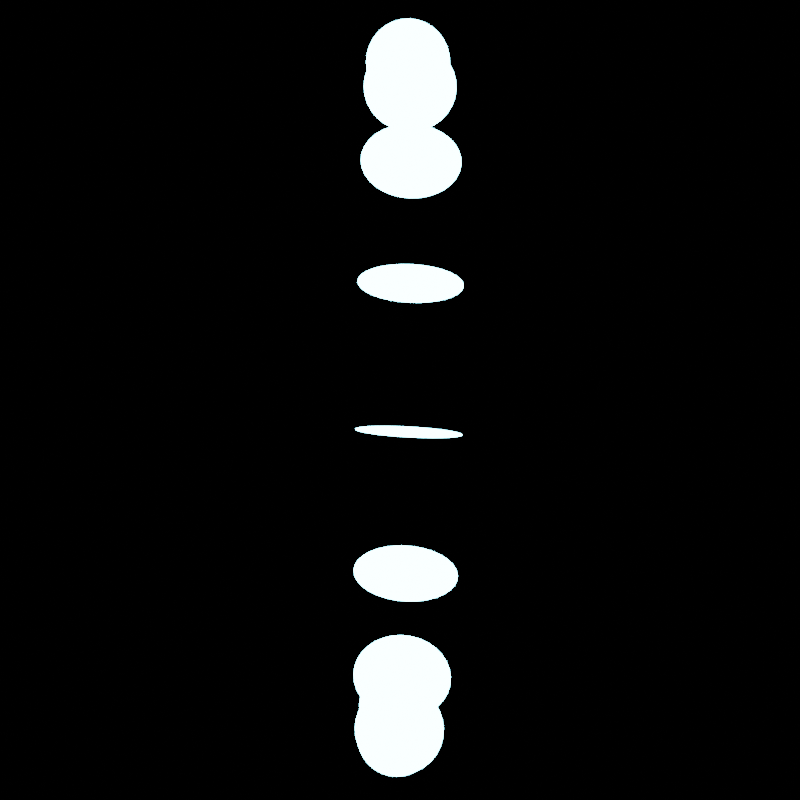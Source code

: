 # Source: relog_animotion_nodes_vid3_mirar_bien_prueba_mia_crisP.blend  (saved by Blender 3.0.18; exported with 4.5.12 LTS)
import bpy
from mathutils import Matrix  # noqa: F401  (used for matrix-valued properties, if any)

bpy.ops.wm.read_factory_settings(use_empty=True)
scene = bpy.context.scene
scene.name = 'Scene'

# ---- collections
col_collection = bpy.data.collections.new('Collection'); scene.collection.children.link(col_collection)
col_animation_nodes_object_container = bpy.data.collections.new('Animation Nodes Object Container'); scene.collection.children.link(col_animation_nodes_object_container)

# ---- materials (node trees are filled in below, after node groups)
mat_material_001 = bpy.data.materials.new('Material.001')
mat_material_001.use_transparent_shadow = False

# ---- material node trees
mat_material_001.use_nodes = True; mat_material_001.node_tree.nodes.clear()
_N = mat_material_001.node_tree.nodes; _L = mat_material_001.node_tree.links
n0 = _N.new('ShaderNodeOutputMaterial'); n0.name = 'Material Output'; n0.location = (300, 300)
n1 = _N.new('ShaderNodeEmission'); n1.name = 'Emission'; n1.location = (10, 300)
n1.inputs[0].default_value = (0.2501, 0.8079, 1.0, 1.0)
n1.inputs[1].default_value = 28.0
_L.new(n1.outputs[0], n0.inputs[0])
n0.is_active_output = True

# ---- world
world_world = bpy.data.worlds.new('World'); scene.world = world_world
world_world.use_nodes = True; world_world.node_tree.nodes.clear()
_N = world_world.node_tree.nodes; _L = world_world.node_tree.links
n0 = _N.new('ShaderNodeOutputWorld'); n0.name = 'World Output'; n0.location = (300, 300)
n1 = _N.new('ShaderNodeBackground'); n1.name = 'Background'; n1.location = (10, 300)
n1.inputs[0].default_value = (0.0, 0.0, 0.0, 1.0)
_L.new(n1.outputs[0], n0.inputs[0])
n0.is_active_output = True
world_world.color = (0.05088, 0.05088, 0.05088)
world_world.use_sun_shadow = False
world_world.sun_shadow_jitter_overblur = 0.0

# ---- cameras
cam_camera = bpy.data.cameras.new('Camera')
cam_camera.clip_end = 100.0
cam_camera.ortho_scale = 7.314

# ---- meshes
me_circle = bpy.data.meshes.new('Circle')
me_circle.from_pydata([(0.0, 2.597, 0.0), (-0.05359, 2.592, 0.0), (-0.1051, 2.576, 0.0), (-0.1526, 2.551, 0.0), (-0.1942, 2.517, 0.0), (-0.2284, 2.475, 0.0), (-0.2538, 2.428, 0.0), (-0.2694, 2.376, 0.0), (-0.2747, 2.322, 0.0), (-0.2694, 2.269, 0.0), (-0.2538, 2.217, 0.0), (-0.2284, 2.17, 0.0), (-0.1942, 2.128, 0.0), (-0.1526, 2.094, 0.0), (-0.1051, 2.069, 0.0), (-0.05359, 2.053, 0.0), (2.401e-08, 2.048, 0.0), (0.05359, 2.053, 0.0), (0.1051, 2.069, 0.0), (0.1526, 2.094, 0.0), (0.1942, 2.128, 0.0), (0.2284, 2.17, 0.0), (0.2538, 2.217, 0.0), (0.2694, 2.269, 0.0), (0.2747, 2.322, 0.0), (0.2694, 2.376, 0.0), (0.2538, 2.428, 0.0), (0.2284, 2.475, 0.0), (0.1942, 2.517, 0.0), (0.1526, 2.551, 0.0), (0.1051, 2.576, 0.0), (0.05359, 2.592, 0.0)], [], [(1, 2, 3, 4, 5, 6, 7, 8, 9, 10, 11, 12, 13, 14, 15, 16, 17, 18, 19, 20, 21, 22, 23, 24, 25, 26, 27, 28, 29, 30, 31, 0)])
_uv = me_circle.uv_layers.new(name='UVMap')
_uv.uv.foreach_set('vector', [0.0, 0.0, 0.0, 0.0, 0.0, 0.0, 0.0, 0.0, 0.0, 0.0, 0.0, 0.0, 0.0, 0.0, 0.0, 0.0, 0.0, 0.0, 0.0, 0.0, 0.0, 0.0, 0.0, 0.0, 0.0, 0.0, 0.0, 0.0, 0.0, 0.0, 0.0, 0.0, 0.0, 0.0, 0.0, 0.0, 0.0, 0.0, 0.0, 0.0, 0.0, 0.0, 0.0, 0.0, 0.0, 0.0, 0.0, 0.0, 0.0, 0.0, 0.0, 0.0, 0.0, 0.0, 0.0, 0.0, 0.0, 0.0, 0.0, 0.0, 0.0, 0.0, 0.0, 0.0])
me_circle.materials.append(mat_material_001)
me_circle.use_remesh_fix_poles = True
me_circle.use_remesh_preserve_attributes = False
me_circle.update()
me_circle_001 = bpy.data.meshes.new('Circle.001')
me_circle_001.from_pydata([(0.0, 1.541, 0.0), (-0.2595, 1.092, 0.0), (0.2595, 1.092, 0.0)], [], [(1, 2, 0)])
_uv = me_circle_001.uv_layers.new(name='UVMap')
_uv.uv.foreach_set('vector', [0.0, 0.0, 0.0, 0.0, 0.0, 0.0])
me_circle_001.materials.append(mat_material_001)
me_circle_001.use_remesh_fix_poles = True
me_circle_001.use_remesh_preserve_attributes = False
me_circle_001.update()
me_plane = bpy.data.meshes.new('Plane')
me_plane.from_pydata([(-0.1122, 2.853, 0.0), (0.1122, 2.853, 0.0), (-0.1122, 3.513, 0.0), (0.1122, 3.513, 0.0)], [], [(0, 1, 3, 2)])
_uv = me_plane.uv_layers.new(name='UVMap')
_uv.uv.foreach_set('vector', [0.0, 0.0, 1.0, 0.0, 1.0, 1.0, 0.0, 1.0])
me_plane.materials.append(mat_material_001)
me_plane.use_remesh_fix_poles = True
me_plane.use_remesh_preserve_attributes = False
me_plane.update()

# ---- objects
ob_circle = bpy.data.objects.new('Circle', me_circle)
ob_triangle = bpy.data.objects.new('triangle', me_circle_001)
ob_camera = bpy.data.objects.new('Camera', cam_camera)
ob_plane = bpy.data.objects.new('Plane', me_plane)
ob_instance_hyhpk_0 = bpy.data.objects.new('instance_hyhpk_0', me_plane)
ob_instance_hyhpk_1 = bpy.data.objects.new('instance_hyhpk_1', me_plane)
ob_instance_hyhpk_2 = bpy.data.objects.new('instance_hyhpk_2', me_plane)
ob_instance_hyhpk_3 = bpy.data.objects.new('instance_hyhpk_3', me_plane)
ob_instance_hyhpk_4 = bpy.data.objects.new('instance_hyhpk_4', me_plane)
ob_instance_hyhpk_5 = bpy.data.objects.new('instance_hyhpk_5', me_plane)
ob_instance_hyhpk_6 = bpy.data.objects.new('instance_hyhpk_6', me_plane)
ob_instance_hyhpk_7 = bpy.data.objects.new('instance_hyhpk_7', me_plane)
ob_instance_hyhpk_8 = bpy.data.objects.new('instance_hyhpk_8', me_plane)
ob_instance_hyhpk_9 = bpy.data.objects.new('instance_hyhpk_9', me_plane)
ob_instance_dkayo_0 = bpy.data.objects.new('instance_dkayo_0', me_plane)
ob_instance_dkayo_1 = bpy.data.objects.new('instance_dkayo_1', me_plane)
ob_instance_dkayo_2 = bpy.data.objects.new('instance_dkayo_2', me_plane)
ob_instance_dkayo_3 = bpy.data.objects.new('instance_dkayo_3', me_plane)
ob_instance_dkayo_4 = bpy.data.objects.new('instance_dkayo_4', me_plane)
ob_instance_dkayo_5 = bpy.data.objects.new('instance_dkayo_5', me_plane)
ob_instance_dkayo_6 = bpy.data.objects.new('instance_dkayo_6', me_plane)
ob_instance_dkayo_7 = bpy.data.objects.new('instance_dkayo_7', me_plane)
ob_instance_dkayo_8 = bpy.data.objects.new('instance_dkayo_8', me_plane)
ob_instance_dkayo_9 = bpy.data.objects.new('instance_dkayo_9', me_plane)
ob_instance_dkayo_10 = bpy.data.objects.new('instance_dkayo_10', me_plane)
ob_instance_dkayo_11 = bpy.data.objects.new('instance_dkayo_11', me_plane)
ob_instance_dkayo_12 = bpy.data.objects.new('instance_dkayo_12', me_plane)
ob_instance_dkayo_13 = bpy.data.objects.new('instance_dkayo_13', me_plane)
ob_instance_dkayo_14 = bpy.data.objects.new('instance_dkayo_14', me_plane)
ob_instance_dkayo_15 = bpy.data.objects.new('instance_dkayo_15', me_plane)
ob_instance_dkayo_16 = bpy.data.objects.new('instance_dkayo_16', me_plane)
ob_instance_dkayo_17 = bpy.data.objects.new('instance_dkayo_17', me_plane)
ob_instance_dkayo_18 = bpy.data.objects.new('instance_dkayo_18', me_plane)
ob_instance_dkayo_19 = bpy.data.objects.new('instance_dkayo_19', me_plane)
ob_instance_dkayo_20 = bpy.data.objects.new('instance_dkayo_20', me_plane)
ob_instance_dkayo_21 = bpy.data.objects.new('instance_dkayo_21', me_plane)
ob_instance_jstqk_0 = bpy.data.objects.new('instance_jstqk_0', me_circle_001)
ob_instance_jstqk_1 = bpy.data.objects.new('instance_jstqk_1', me_circle_001)
ob_instance_jstqk_2 = bpy.data.objects.new('instance_jstqk_2', me_circle_001)
ob_instance_jstqk_3 = bpy.data.objects.new('instance_jstqk_3', me_circle_001)
ob_instance_jstqk_4 = bpy.data.objects.new('instance_jstqk_4', me_circle_001)
ob_instance_jstqk_5 = bpy.data.objects.new('instance_jstqk_5', me_circle_001)
ob_instance_jstqk_6 = bpy.data.objects.new('instance_jstqk_6', me_circle_001)
ob_instance_jstqk_7 = bpy.data.objects.new('instance_jstqk_7', me_circle_001)
ob_instance_xnvwy_0 = bpy.data.objects.new('instance_xnvwy_0', me_circle_001)
ob_instance_xnvwy_1 = bpy.data.objects.new('instance_xnvwy_1', me_circle_001)
ob_instance_wjgej_0 = bpy.data.objects.new('instance_wjgej_0', me_circle)
ob_instance_wjgej_1 = bpy.data.objects.new('instance_wjgej_1', me_circle)
ob_instance_wjgej_2 = bpy.data.objects.new('instance_wjgej_2', me_circle)
ob_instance_wjgej_3 = bpy.data.objects.new('instance_wjgej_3', me_circle)
ob_instance_aexbj_0 = bpy.data.objects.new('instance_aexbj_0', me_circle)
ob_instance_aexbj_1 = bpy.data.objects.new('instance_aexbj_1', me_circle)
ob_instance_aexbj_2 = bpy.data.objects.new('instance_aexbj_2', me_circle)
ob_instance_aexbj_3 = bpy.data.objects.new('instance_aexbj_3', me_circle)
ob_instance_aexbj_4 = bpy.data.objects.new('instance_aexbj_4', me_circle)
ob_instance_aexbj_5 = bpy.data.objects.new('instance_aexbj_5', me_circle)
ob_instance_aexbj_6 = bpy.data.objects.new('instance_aexbj_6', me_circle)
ob_instance_aexbj_7 = bpy.data.objects.new('instance_aexbj_7', me_circle)
ob_instance_aexbj_8 = bpy.data.objects.new('instance_aexbj_8', me_circle)
ob_instance_aexbj_9 = bpy.data.objects.new('instance_aexbj_9', me_circle)
ob_instance_aexbj_10 = bpy.data.objects.new('instance_aexbj_10', me_circle)
ob_instance_aexbj_11 = bpy.data.objects.new('instance_aexbj_11', me_circle)
ob_instance_aexbj_12 = bpy.data.objects.new('instance_aexbj_12', me_circle)
ob_instance_aexbj_13 = bpy.data.objects.new('instance_aexbj_13', me_circle)

# ---- transforms, parenting, visibility, modifiers, constraints
ob_circle.location = (0.0, 0.0, 0.0)
ob_circle.hide_viewport = True
ob_circle.hide_render = True
ob_triangle.location = (0.0, 0.0, 0.0)
ob_triangle.hide_viewport = True
ob_triangle.hide_render = True
ob_camera.location = (0.0, 0.0, 7.996)
ob_camera.lock_rotations_4d = False
ob_camera.empty_display_type = 'ARROWS'
ob_camera.color = (0.0, 0.0, 0.0, 0.0)
ob_camera.display_type = 'WIRE'
ob_camera.lineart.crease_threshold = 0.0
ob_plane.location = (0.0, 0.0, 0.0)
ob_plane.hide_viewport = True
ob_plane.hide_render = True
ob_instance_hyhpk_0.location = (0.0, 0.0, 0.0)
ob_instance_hyhpk_0.rotation_euler = (0.01791, -2.915, -0.02118)
ob_instance_hyhpk_0.hide_viewport = True
ob_instance_hyhpk_0.hide_render = True
ob_instance_hyhpk_1.location = (0.0, 0.0, 0.0)
ob_instance_hyhpk_1.rotation_euler = (-0.166, -2.918, 0.0205)
ob_instance_hyhpk_1.hide_viewport = True
ob_instance_hyhpk_1.hide_render = True
ob_instance_hyhpk_2.location = (0.0, 0.0, 0.0)
ob_instance_hyhpk_2.rotation_euler = (-0.3493, -2.93, 0.06057)
ob_instance_hyhpk_2.hide_viewport = True
ob_instance_hyhpk_2.hide_render = True
ob_instance_hyhpk_3.location = (0.0, 0.0, 0.0)
ob_instance_hyhpk_3.rotation_euler = (-0.5314, -2.948, 0.0974)
ob_instance_hyhpk_3.hide_viewport = True
ob_instance_hyhpk_3.hide_render = True
ob_instance_hyhpk_4.location = (0.0, 0.0, 0.0)
ob_instance_hyhpk_4.rotation_euler = (-0.7118, -2.974, 0.1296)
ob_instance_hyhpk_4.hide_viewport = True
ob_instance_hyhpk_4.hide_render = True
ob_instance_hyhpk_5.location = (0.0, 0.0, 0.0)
ob_instance_hyhpk_5.rotation_euler = (-0.8904, -3.006, 0.1558)
ob_instance_hyhpk_5.hide_viewport = True
ob_instance_hyhpk_5.hide_render = True
ob_instance_hyhpk_6.location = (0.0, 0.0, 0.0)
ob_instance_hyhpk_6.rotation_euler = (-1.067, -3.041, 0.1754)
ob_instance_hyhpk_6.hide_viewport = True
ob_instance_hyhpk_6.hide_render = True
ob_instance_hyhpk_7.location = (0.0, 0.0, 0.0)
ob_instance_hyhpk_7.rotation_euler = (-1.243, -3.08, 0.1875)
ob_instance_hyhpk_7.hide_viewport = True
ob_instance_hyhpk_7.hide_render = True
ob_instance_hyhpk_8.location = (0.0, 0.0, 0.0)
ob_instance_hyhpk_8.rotation_euler = (1.724, -0.0207, -2.95)
ob_instance_hyhpk_8.hide_viewport = True
ob_instance_hyhpk_8.hide_render = True
ob_instance_hyhpk_9.location = (0.0, 0.0, 0.0)
ob_instance_hyhpk_9.rotation_euler = (1.68, -0.007641, -2.95)
ob_instance_hyhpk_9.hide_viewport = True
ob_instance_hyhpk_9.hide_render = True
ob_instance_dkayo_0.location = (0.0, 0.0, 0.0)
ob_instance_dkayo_0.rotation_euler = (1.697, -0.007641, -2.95)
ob_instance_dkayo_0.hide_viewport = True
ob_instance_dkayo_0.hide_render = True
ob_instance_dkayo_1.location = (0.0, 0.0, 0.0)
ob_instance_dkayo_1.rotation_euler = (1.715, -0.007641, -2.95)
ob_instance_dkayo_1.hide_viewport = True
ob_instance_dkayo_1.hide_render = True
ob_instance_dkayo_2.location = (0.0, 0.0, 0.0)
ob_instance_dkayo_2.rotation_euler = (1.732, -0.007641, -2.95)
ob_instance_dkayo_2.hide_viewport = True
ob_instance_dkayo_2.hide_render = True
ob_instance_dkayo_3.location = (0.0, 0.0, 0.0)
ob_instance_dkayo_3.rotation_euler = (1.75, -0.007641, -2.95)
ob_instance_dkayo_3.hide_viewport = True
ob_instance_dkayo_3.hide_render = True
ob_instance_dkayo_4.location = (0.0, 0.0, 0.0)
ob_instance_dkayo_4.rotation_euler = (-1.374, -3.134, 0.1918)
ob_instance_dkayo_4.hide_viewport = True
ob_instance_dkayo_4.hide_render = True
ob_instance_dkayo_5.location = (0.0, 0.0, 0.0)
ob_instance_dkayo_5.rotation_euler = (-1.357, -3.134, 0.1918)
ob_instance_dkayo_5.hide_viewport = True
ob_instance_dkayo_5.hide_render = True
ob_instance_dkayo_6.location = (0.0, 0.0, 0.0)
ob_instance_dkayo_6.rotation_euler = (-1.34, -3.134, 0.1918)
ob_instance_dkayo_6.hide_viewport = True
ob_instance_dkayo_6.hide_render = True
ob_instance_dkayo_7.location = (0.0, 0.0, 0.0)
ob_instance_dkayo_7.rotation_euler = (-1.322, -3.134, 0.1918)
ob_instance_dkayo_7.hide_viewport = True
ob_instance_dkayo_7.hide_render = True
ob_instance_dkayo_8.location = (0.0, 0.0, 0.0)
ob_instance_dkayo_8.rotation_euler = (-1.305, -3.134, 0.1918)
ob_instance_dkayo_8.hide_viewport = True
ob_instance_dkayo_8.hide_render = True
ob_instance_dkayo_9.location = (0.0, 0.0, 0.0)
ob_instance_dkayo_9.rotation_euler = (-1.287, -3.134, 0.1918)
ob_instance_dkayo_9.hide_viewport = True
ob_instance_dkayo_9.hide_render = True
ob_instance_dkayo_10.location = (0.0, 0.0, 0.0)
ob_instance_dkayo_10.rotation_euler = (-1.27, -3.134, 0.1918)
ob_instance_dkayo_10.hide_viewport = True
ob_instance_dkayo_10.hide_render = True
ob_instance_dkayo_11.location = (0.0, 0.0, 0.0)
ob_instance_dkayo_11.rotation_euler = (-1.252, -3.134, 0.1918)
ob_instance_dkayo_11.hide_viewport = True
ob_instance_dkayo_11.hide_render = True
ob_instance_dkayo_12.location = (0.0, 0.0, 0.0)
ob_instance_dkayo_12.rotation_euler = (-1.235, -3.134, 0.1918)
ob_instance_dkayo_12.hide_viewport = True
ob_instance_dkayo_12.hide_render = True
ob_instance_dkayo_13.location = (0.0, 0.0, 0.0)
ob_instance_dkayo_13.rotation_euler = (-1.217, -3.134, 0.1918)
ob_instance_dkayo_13.hide_viewport = True
ob_instance_dkayo_13.hide_render = True
ob_instance_dkayo_14.location = (0.0, 0.0, 0.0)
ob_instance_dkayo_14.rotation_euler = (-1.2, -3.134, 0.1918)
ob_instance_dkayo_14.hide_viewport = True
ob_instance_dkayo_14.hide_render = True
ob_instance_dkayo_15.location = (0.0, 0.0, 0.0)
ob_instance_dkayo_15.rotation_euler = (-1.182, -3.134, 0.1918)
ob_instance_dkayo_15.hide_viewport = True
ob_instance_dkayo_15.hide_render = True
ob_instance_dkayo_16.location = (0.0, 0.0, 0.0)
ob_instance_dkayo_16.rotation_euler = (-1.165, -3.134, 0.1918)
ob_instance_dkayo_16.hide_viewport = True
ob_instance_dkayo_16.hide_render = True
ob_instance_dkayo_17.location = (0.0, 0.0, 0.0)
ob_instance_dkayo_17.rotation_euler = (-1.148, -3.134, 0.1918)
ob_instance_dkayo_17.hide_viewport = True
ob_instance_dkayo_17.hide_render = True
ob_instance_dkayo_18.location = (0.0, 0.0, 0.0)
ob_instance_dkayo_18.rotation_euler = (-1.13, -3.134, 0.1918)
ob_instance_dkayo_18.hide_viewport = True
ob_instance_dkayo_18.hide_render = True
ob_instance_dkayo_19.location = (0.0, 0.0, 0.0)
ob_instance_dkayo_19.rotation_euler = (-1.113, -3.134, 0.1918)
ob_instance_dkayo_19.hide_viewport = True
ob_instance_dkayo_19.hide_render = True
ob_instance_dkayo_20.location = (0.0, 0.0, 0.0)
ob_instance_dkayo_20.rotation_euler = (-1.095, -3.134, 0.1918)
ob_instance_dkayo_20.hide_viewport = True
ob_instance_dkayo_20.hide_render = True
ob_instance_dkayo_21.location = (0.0, 0.0, 0.0)
ob_instance_dkayo_21.rotation_euler = (-1.078, -3.134, 0.1918)
ob_instance_dkayo_21.hide_viewport = True
ob_instance_dkayo_21.hide_render = True
ob_instance_jstqk_0.location = (0.0, 0.0, 0.0)
ob_instance_jstqk_0.rotation_euler = (0.01767, 2.985, -0.01438)
ob_instance_jstqk_0.hide_viewport = True
ob_instance_jstqk_0.hide_render = True
ob_instance_jstqk_1.location = (0.0, 0.0, 0.0)
ob_instance_jstqk_1.rotation_euler = (0.03512, 2.985, -0.01438)
ob_instance_jstqk_1.hide_viewport = True
ob_instance_jstqk_1.hide_render = True
ob_instance_jstqk_2.location = (0.0, 0.0, 0.0)
ob_instance_jstqk_2.rotation_euler = (0.05257, 2.985, -0.01438)
ob_instance_jstqk_2.hide_viewport = True
ob_instance_jstqk_2.hide_render = True
ob_instance_jstqk_3.location = (0.0, 0.0, 0.0)
ob_instance_jstqk_3.rotation_euler = (0.07003, 2.985, -0.01438)
ob_instance_jstqk_3.hide_viewport = True
ob_instance_jstqk_3.hide_render = True
ob_instance_jstqk_4.location = (0.0, 0.0, 0.0)
ob_instance_jstqk_4.rotation_euler = (0.08748, 2.985, -0.01438)
ob_instance_jstqk_4.hide_viewport = True
ob_instance_jstqk_4.hide_render = True
ob_instance_jstqk_5.location = (0.0, 0.0, 0.0)
ob_instance_jstqk_5.rotation_euler = (0.1049, 2.985, -0.01438)
ob_instance_jstqk_5.hide_viewport = True
ob_instance_jstqk_5.hide_render = True
ob_instance_jstqk_6.location = (0.0, 0.0, 0.0)
ob_instance_jstqk_6.rotation_euler = (0.1224, 2.985, -0.01438)
ob_instance_jstqk_6.hide_viewport = True
ob_instance_jstqk_6.hide_render = True
ob_instance_jstqk_7.location = (0.0, 0.0, 0.0)
ob_instance_jstqk_7.rotation_euler = (0.1398, 2.985, -0.01438)
ob_instance_jstqk_7.hide_viewport = True
ob_instance_jstqk_7.hide_render = True
ob_instance_xnvwy_0.location = (0.0, 0.0, 0.0)
ob_instance_xnvwy_0.rotation_euler = (0.1573, 2.985, -0.01438)
ob_instance_xnvwy_0.hide_viewport = True
ob_instance_xnvwy_0.hide_render = True
ob_instance_xnvwy_1.location = (0.0, 0.0, 0.0)
ob_instance_xnvwy_1.rotation_euler = (0.1747, 2.985, -0.01438)
ob_instance_xnvwy_1.hide_viewport = True
ob_instance_xnvwy_1.hide_render = True
ob_instance_wjgej_0.location = (0.0, 0.0, 0.0)
ob_instance_wjgej_0.rotation_euler = (0.01745, 3.124, -0.01684)
ob_instance_wjgej_1.location = (0.0, 0.0, 0.0)
ob_instance_wjgej_1.rotation_euler = (-0.3141, 3.126, -0.02882)
ob_instance_wjgej_1.scale = (1.0, 1.0, 1.0)
ob_instance_wjgej_2.location = (0.0, 0.0, 0.0)
ob_instance_wjgej_2.rotation_euler = (-0.6457, 3.132, -0.03942)
ob_instance_wjgej_3.location = (0.0, 0.0, 0.0)
ob_instance_wjgej_3.rotation_euler = (-0.9771, 3.141, -0.04737)
ob_instance_aexbj_0.location = (0.0, 0.0, 0.0)
ob_instance_aexbj_0.rotation_euler = (-1.309, -3.131, -0.05172)
ob_instance_aexbj_1.location = (0.0, 0.0, 0.0)
ob_instance_aexbj_1.rotation_euler = (1.502, -0.0229, 3.09)
ob_instance_aexbj_2.location = (0.0, 0.0, 0.0)
ob_instance_aexbj_2.rotation_euler = (1.17, -0.03437, 3.094)
ob_instance_aexbj_3.location = (0.0, 0.0, 0.0)
ob_instance_aexbj_3.rotation_euler = (0.8385, -0.04379, 3.101)
ob_instance_aexbj_4.location = (0.0, 0.0, 0.0)
ob_instance_aexbj_4.rotation_euler = (0.5066, -0.05004, 3.112)
ob_instance_aexbj_5.location = (0.0, 0.0, 0.0)
ob_instance_aexbj_5.rotation_euler = (0.1746, -0.05235, 3.124)
ob_instance_aexbj_6.location = (0.0, 0.0, 0.0)
ob_instance_aexbj_6.rotation_euler = (-0.1575, -0.05046, 3.136)
ob_instance_aexbj_6.scale = (1.0, 1.0, 1.0)
ob_instance_aexbj_7.location = (0.0, 0.0, 0.0)
ob_instance_aexbj_7.rotation_euler = (-0.3604, -0.04717, -3.141)
ob_instance_aexbj_8.location = (0.0, 0.0, 0.0)
ob_instance_aexbj_8.rotation_euler = (-0.343, -0.04717, -3.141)
ob_instance_aexbj_9.location = (0.0, 0.0, 0.0)
ob_instance_aexbj_9.rotation_euler = (-0.3255, -0.04717, -3.141)
ob_instance_aexbj_10.location = (0.0, 0.0, 0.0)
ob_instance_aexbj_10.rotation_euler = (-0.3081, -0.04717, -3.141)
ob_instance_aexbj_11.location = (0.0, 0.0, 0.0)
ob_instance_aexbj_11.rotation_euler = (-0.2906, -0.04717, -3.141)
ob_instance_aexbj_12.location = (0.0, 0.0, 0.0)
ob_instance_aexbj_12.rotation_euler = (-0.2732, -0.04717, -3.141)
ob_instance_aexbj_13.location = (0.0, 0.0, 0.0)
ob_instance_aexbj_13.rotation_euler = (-0.2557, -0.04717, -3.141)

# ---- collection membership
scene.collection.objects.link(ob_circle)
scene.collection.objects.link(ob_triangle)
col_collection.objects.link(ob_camera)
col_collection.objects.link(ob_plane)
col_animation_nodes_object_container.objects.link(ob_instance_hyhpk_0)
col_animation_nodes_object_container.objects.link(ob_instance_hyhpk_1)
col_animation_nodes_object_container.objects.link(ob_instance_hyhpk_2)
col_animation_nodes_object_container.objects.link(ob_instance_hyhpk_3)
col_animation_nodes_object_container.objects.link(ob_instance_hyhpk_4)
col_animation_nodes_object_container.objects.link(ob_instance_hyhpk_5)
col_animation_nodes_object_container.objects.link(ob_instance_hyhpk_6)
col_animation_nodes_object_container.objects.link(ob_instance_hyhpk_7)
col_animation_nodes_object_container.objects.link(ob_instance_hyhpk_8)
col_animation_nodes_object_container.objects.link(ob_instance_hyhpk_9)
col_animation_nodes_object_container.objects.link(ob_instance_dkayo_0)
col_animation_nodes_object_container.objects.link(ob_instance_dkayo_1)
col_animation_nodes_object_container.objects.link(ob_instance_dkayo_2)
col_animation_nodes_object_container.objects.link(ob_instance_dkayo_3)
col_animation_nodes_object_container.objects.link(ob_instance_dkayo_4)
col_animation_nodes_object_container.objects.link(ob_instance_dkayo_5)
col_animation_nodes_object_container.objects.link(ob_instance_dkayo_6)
col_animation_nodes_object_container.objects.link(ob_instance_dkayo_7)
col_animation_nodes_object_container.objects.link(ob_instance_dkayo_8)
col_animation_nodes_object_container.objects.link(ob_instance_dkayo_9)
col_animation_nodes_object_container.objects.link(ob_instance_dkayo_10)
col_animation_nodes_object_container.objects.link(ob_instance_dkayo_11)
col_animation_nodes_object_container.objects.link(ob_instance_dkayo_12)
col_animation_nodes_object_container.objects.link(ob_instance_dkayo_13)
col_animation_nodes_object_container.objects.link(ob_instance_dkayo_14)
col_animation_nodes_object_container.objects.link(ob_instance_dkayo_15)
col_animation_nodes_object_container.objects.link(ob_instance_dkayo_16)
col_animation_nodes_object_container.objects.link(ob_instance_dkayo_17)
col_animation_nodes_object_container.objects.link(ob_instance_dkayo_18)
col_animation_nodes_object_container.objects.link(ob_instance_dkayo_19)
col_animation_nodes_object_container.objects.link(ob_instance_dkayo_20)
col_animation_nodes_object_container.objects.link(ob_instance_dkayo_21)
col_animation_nodes_object_container.objects.link(ob_instance_jstqk_0)
col_animation_nodes_object_container.objects.link(ob_instance_jstqk_1)
col_animation_nodes_object_container.objects.link(ob_instance_jstqk_2)
col_animation_nodes_object_container.objects.link(ob_instance_jstqk_3)
col_animation_nodes_object_container.objects.link(ob_instance_jstqk_4)
col_animation_nodes_object_container.objects.link(ob_instance_jstqk_5)
col_animation_nodes_object_container.objects.link(ob_instance_jstqk_6)
col_animation_nodes_object_container.objects.link(ob_instance_jstqk_7)
col_animation_nodes_object_container.objects.link(ob_instance_xnvwy_0)
col_animation_nodes_object_container.objects.link(ob_instance_xnvwy_1)
col_animation_nodes_object_container.objects.link(ob_instance_wjgej_0)
col_animation_nodes_object_container.objects.link(ob_instance_wjgej_1)
col_animation_nodes_object_container.objects.link(ob_instance_wjgej_2)
col_animation_nodes_object_container.objects.link(ob_instance_wjgej_3)
col_animation_nodes_object_container.objects.link(ob_instance_aexbj_0)
col_animation_nodes_object_container.objects.link(ob_instance_aexbj_1)
col_animation_nodes_object_container.objects.link(ob_instance_aexbj_2)
col_animation_nodes_object_container.objects.link(ob_instance_aexbj_3)
col_animation_nodes_object_container.objects.link(ob_instance_aexbj_4)
col_animation_nodes_object_container.objects.link(ob_instance_aexbj_5)
col_animation_nodes_object_container.objects.link(ob_instance_aexbj_6)
col_animation_nodes_object_container.objects.link(ob_instance_aexbj_7)
col_animation_nodes_object_container.objects.link(ob_instance_aexbj_8)
col_animation_nodes_object_container.objects.link(ob_instance_aexbj_9)
col_animation_nodes_object_container.objects.link(ob_instance_aexbj_10)
col_animation_nodes_object_container.objects.link(ob_instance_aexbj_11)
col_animation_nodes_object_container.objects.link(ob_instance_aexbj_12)
col_animation_nodes_object_container.objects.link(ob_instance_aexbj_13)

# ---- scene / render settings (as saved in the file)
scene.camera = ob_camera
scene.frame_start = 1; scene.frame_end = 200; scene.frame_set(89)
scene.render.engine = 'BLENDER_EEVEE_NEXT'
scene.render.resolution_x = 1080
scene.cycles.use_denoising = False
scene.cycles.samples = 128
scene.cycles.sampling_pattern = 'TABULATED_SOBOL'
scene.cycles.use_adaptive_sampling = False
scene.cycles.use_light_tree = False
scene.view_settings.view_transform = 'Filmic'
bpy.context.view_layer.update()
